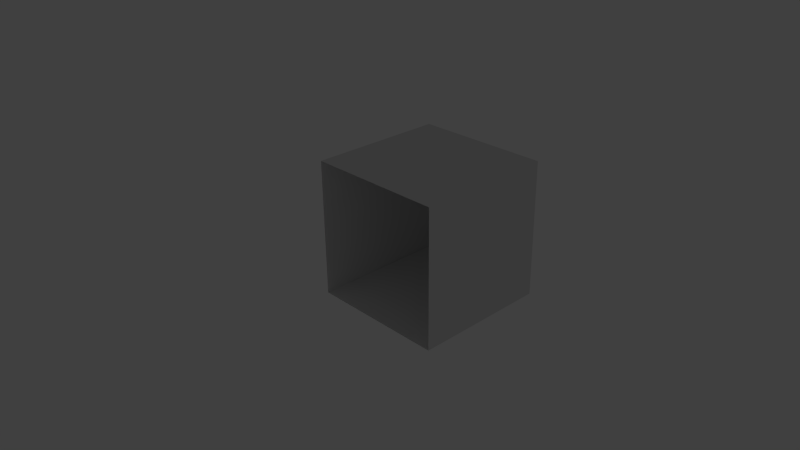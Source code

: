 # Source: interiorWall.blend  (saved by Blender 2.74.0; exported with 4.5.12 LTS)
import bpy
from mathutils import Matrix  # noqa: F401  (used for matrix-valued properties, if any)

bpy.ops.wm.read_factory_settings(use_empty=True)
scene = bpy.context.scene
scene.name = 'Scene'

# ---- collections
col_collection_1 = bpy.data.collections.new('Collection 1'); scene.collection.children.link(col_collection_1)
col_collection_1.hide_render = True
col_collection_1.hide_viewport = True
col_collection_6 = bpy.data.collections.new('Collection 6'); scene.collection.children.link(col_collection_6)
col_collection_7 = bpy.data.collections.new('Collection 7'); scene.collection.children.link(col_collection_7)
col_collection_7.hide_render = True
col_collection_7.hide_viewport = True
col_collection_8 = bpy.data.collections.new('Collection 8'); scene.collection.children.link(col_collection_8)
col_collection_8.hide_render = True
col_collection_8.hide_viewport = True
col_collection_9 = bpy.data.collections.new('Collection 9'); scene.collection.children.link(col_collection_9)
col_collection_9.hide_render = True
col_collection_9.hide_viewport = True
col_collection_10 = bpy.data.collections.new('Collection 10'); scene.collection.children.link(col_collection_10)
col_collection_10.hide_render = True
col_collection_10.hide_viewport = True
col_collection_15 = bpy.data.collections.new('Collection 15'); scene.collection.children.link(col_collection_15)
col_collection_15.hide_render = True
col_collection_15.hide_viewport = True
col_collection_16 = bpy.data.collections.new('Collection 16'); scene.collection.children.link(col_collection_16)
col_collection_16.hide_render = True
col_collection_16.hide_viewport = True
col_collection_17 = bpy.data.collections.new('Collection 17'); scene.collection.children.link(col_collection_17)
col_collection_17.hide_render = True
col_collection_17.hide_viewport = True

# ---- materials (node trees are filled in below, after node groups)
mat_material = bpy.data.materials.new('Material')
mat_material.alpha_threshold = 0.0
mat_material.use_transparent_shadow = False
mat_material.roughness = 0.5
mat_material.specular_intensity = 0.005

# ---- material node trees

# ---- world
world_world = bpy.data.worlds.new('World'); scene.world = world_world
world_world.color = (0.05088, 0.05088, 0.05088)
world_world.use_sun_shadow = False
world_world.sun_shadow_jitter_overblur = 0.0
world_world.cycles.sampling_method = 'MANUAL'
world_world.cycles.sample_map_resolution = 256

# ---- cameras
cam_camera = bpy.data.cameras.new('Camera')
cam_camera.clip_end = 100.0
cam_camera.lens = 35.0
cam_camera.sensor_width = 32.0
cam_camera.sensor_height = 18.0
cam_camera.ortho_scale = 7.314
cam_camera.dof.focus_distance = 0.0
cam_camera.dof.aperture_fstop = 128.0

# ---- lights
light_lamp = bpy.data.lights.new('Lamp', 'POINT')
light_lamp.transmission_factor = 0.0
light_lamp.cutoff_distance = 30.0
light_lamp.energy = 100.0
light_lamp.shadow_buffer_clip_start = 1.001
light_lamp.shadow_soft_size = 0.1
light_lamp.shadow_maximum_resolution = 0.006
light_lamp.use_absolute_resolution = True
light_lamp.cycles.use_multiple_importance_sampling = False

# ---- meshes
me_cube = bpy.data.meshes.new('Cube')
me_cube.from_pydata([(-1.0, -1.0, -1.0), (-1.0, -1.0, 1.0), (-1.0, 1.0, -1.0), (-1.0, 1.0, 1.0), (1.0, -1.0, -1.0), (1.0, -1.0, 1.0), (1.0, 1.0, -1.0), (1.0, 1.0, 1.0), (-0.4431, 1.0, 1.0), (-1.0, -0.5173, 1.0), (1.0, 0.4774, 1.0), (0.4416, -1.0, 1.0), (-1.0, -1.0, 1.0), (-1.0, 1.0, 1.0), (1.0, -1.0, 1.0), (1.0, 1.0, 1.0), (-0.716, -0.4061, 1.0), (-0.7292, 1.0, 1.0), (-0.7326, 0.4339, 1.0), (-1.0, -0.4156, 1.0), (1.0, 0.4101, 1.0), (0.728, -1.0, 1.0), (0.7026, 0.4199, 1.0), (0.7133, -0.4261, 1.0)], [], [(1, 9, 3, 2, 0), (3, 8, 7, 6, 2), (7, 10, 5, 4, 6), (5, 11, 1, 0, 4), (17, 13, 19, 16, 18), (15, 17, 18, 22, 20), (23, 16, 19, 12, 21), (22, 18, 16, 23), (23, 21, 14, 20, 22)])
_uv = me_cube.uv_layers.new(name='UVMap')
_uv.uv.foreach_set('vector', [1.5, 1.565, 1.379, 1.565, 1.0, 1.565, 1.0, 0.0004502, 1.5, 0.0004499, 1.0, 1.565, 0.8608, 1.565, 0.5001, 1.565, 0.5001, 0.0004505, 1.0, 0.0004502, 0.5001, 1.565, 0.3694, 1.565, 0.00015, 1.565, 0.00015, 0.0004507, 0.5001, 0.0004505, 2.0, 1.565, 1.86, 1.565, 1.5, 1.565, 1.5, 0.0004499, 2.0, 0.0004499, -0.03781, 1.015, -0.04266, 0.7785, 0.4348, 0.7788, 0.4399, 1.012, 0.1606, 1.017, 0.6933, 0.558, 1.212, 0.5537, 1.214, 0.7725, 0.8845, 0.7712, 0.6997, 0.7797, 0.6876, 0.7789, 0.4528, 0.7791, 0.2029, 0.7805, 0.2043, 0.5572, 0.6916, 0.5653, 0.3586, 0.5595, -0.08572, 0.5595, -0.0861, 0.2892, 0.3587, 0.2885, 0.9072, 0.7864, 0.69, 0.7757, 0.69, 0.5642, 1.217, 0.562, 1.215, 0.7856])
me_cube.materials.append(mat_material)
me_cube.use_remesh_preserve_volume = False
me_cube.use_remesh_preserve_attributes = False
me_cube.use_mirror_vertex_groups = False
me_cube.update()
me_cube_001 = bpy.data.meshes.new('Cube.001')
me_cube_001.from_pydata([(-1.0, 0.0, 1.0), (-1.0, 2.0, 1.0), (-1.0, 0.0, -1.0), (-1.0, 2.0, -1.0), (1.0, 0.0, 1.0), (1.0, 2.0, 1.0), (1.0, 0.0, -1.0), (1.0, 2.0, -1.0), (-0.4431, 2.0, -1.0), (-1.0, 2.0, 0.5173), (1.0, 2.0, -0.4774), (0.4416, 2.0, 1.0), (-1.0, 2.0, 1.0), (-1.0, 2.0, -1.0), (1.0, 2.0, 1.0), (1.0, 2.0, -1.0), (-0.716, 2.0, 0.4061), (-0.7292, 2.0, -1.0), (-0.7326, 2.0, -0.4339), (-1.0, 2.0, 0.4156), (1.0, 2.0, -0.4101), (0.728, 2.0, 1.0), (0.7026, 2.0, -0.4199), (0.7133, 2.0, 0.4261)], [], [(1, 9, 3, 2, 0), (3, 8, 7, 6, 2), (7, 10, 5, 4, 6), (5, 11, 1, 0, 4), (17, 13, 19, 16, 18), (15, 17, 18, 22, 20), (23, 16, 19, 12, 21), (22, 18, 16, 23), (23, 21, 14, 20, 22)])
_uv = me_cube_001.uv_layers.new(name='UVMap')
_uv.uv.foreach_set('vector', [1.5, 0.5598, 1.379, 0.5598, 1.0, 0.5598, 1.0, 0.0004502, 1.5, 0.0004499, 1.0, 0.5598, 0.8608, 0.5598, 0.5001, 0.5598, 0.5001, 0.0004505, 1.0, 0.0004502, 0.5001, 0.5598, 0.3694, 0.5598, 0.00015, 0.5598, 0.00015, 0.0004507, 0.5001, 0.0004505, 2.0, 0.5598, 1.86, 0.5598, 1.5, 0.5598, 1.5, 0.0004499, 2.0, 0.0004499, -0.03781, 1.015, -0.04266, 0.7785, 0.4348, 0.7788, 0.4399, 1.012, 0.1606, 1.017, 0.6933, 0.558, 1.212, 0.5537, 1.214, 0.7725, 0.8845, 0.7712, 0.6997, 0.7797, 0.6876, 0.7789, 0.4528, 0.7791, 0.2029, 0.7805, 0.2043, 0.5572, 0.6916, 0.5653, 0.3586, 0.5595, -0.08572, 0.5595, -0.0861, 0.2892, 0.3587, 0.2885, 0.9072, 0.7864, 0.69, 0.7757, 0.69, 0.5642, 1.217, 0.562, 1.215, 0.7856])
me_cube_001.materials.append(mat_material)
me_cube_001.use_remesh_preserve_volume = False
me_cube_001.use_remesh_preserve_attributes = False
me_cube_001.use_mirror_vertex_groups = False
me_cube_001.update()
me_cube_003 = bpy.data.meshes.new('Cube.003')
me_cube_003.from_pydata([(-1.0, 0.0, 1.0), (-1.0, 4.0, 1.0), (-1.0, 0.0, -1.0), (-1.0, 4.0, -1.0), (1.0, 0.0, 1.0), (1.0, 4.0, 1.0), (1.0, 0.0, -1.0), (1.0, 4.0, -1.0), (-0.4431, 4.0, -1.0), (-1.0, 4.0, 0.5173), (1.0, 4.0, -0.4774), (0.4416, 4.0, 1.0), (-1.0, 4.0, 1.0), (-1.0, 4.0, -1.0), (1.0, 4.0, 1.0), (1.0, 4.0, -1.0), (-0.716, 4.0, 0.4061), (-0.7292, 4.0, -1.0), (-0.7326, 4.0, -0.4339), (-1.0, 4.0, 0.4156), (1.0, 4.0, -0.4101), (0.728, 4.0, 1.0), (0.7026, 4.0, -0.4199), (0.7133, 4.0, 0.4261)], [], [(1, 9, 3, 2, 0), (3, 8, 7, 6, 2), (7, 10, 5, 4, 6), (5, 11, 1, 0, 4), (17, 13, 19, 16, 18), (15, 17, 18, 22, 20), (23, 16, 19, 12, 21), (22, 18, 16, 23), (23, 21, 14, 20, 22)])
_uv = me_cube_003.uv_layers.new(name='UVMap')
_uv.uv.foreach_set('vector', [1.5, 1.565, 1.379, 1.565, 1.0, 1.565, 1.0, 0.5602, 1.5, 0.5602, 1.0, 1.565, 0.8608, 1.565, 0.5001, 1.565, 0.5001, 0.5602, 1.0, 0.5602, 0.5001, 1.565, 0.3694, 1.565, 0.00015, 1.565, 0.00015, 0.5602, 0.5001, 0.5602, 2.0, 1.565, 1.86, 1.565, 1.5, 1.565, 1.5, 0.5602, 2.0, 0.5602, -0.03781, 1.015, -0.04266, 0.7785, 0.4348, 0.7788, 0.4399, 1.012, 0.1606, 1.017, 0.6933, 0.558, 1.212, 0.5537, 1.214, 0.7725, 0.8845, 0.7712, 0.6997, 0.7797, 0.6876, 0.7789, 0.4528, 0.7791, 0.2029, 0.7805, 0.2043, 0.5572, 0.6916, 0.5653, 0.3586, 0.5595, -0.08572, 0.5595, -0.0861, 0.2892, 0.3587, 0.2885, 0.9072, 0.7864, 0.69, 0.7757, 0.69, 0.5642, 1.217, 0.562, 1.215, 0.7856])
me_cube_003.materials.append(mat_material)
me_cube_003.use_remesh_preserve_volume = False
me_cube_003.use_remesh_preserve_attributes = False
me_cube_003.use_mirror_vertex_groups = False
me_cube_003.update()
me_cube_014 = bpy.data.meshes.new('Cube.014')
me_cube_014.from_pydata([(-1.0, 0.0, 1.0), (-1.0, 6.0, 1.0), (-1.0, 0.0, -1.0), (-1.0, 6.0, -1.0), (1.0, 0.0, 1.0), (1.0, 6.0, 1.0), (1.0, 0.0, -1.0), (1.0, 6.0, -1.0), (-0.4431, 6.0, -1.0), (-1.0, 6.0, 0.5173), (1.0, 6.0, -0.4774), (0.4416, 6.0, 1.0), (-1.0, 6.0, 1.0), (-1.0, 6.0, -1.0), (1.0, 6.0, 1.0), (1.0, 6.0, -1.0), (-0.716, 6.0, 0.4061), (-0.7292, 6.0, -1.0), (-0.7326, 6.0, -0.4339), (-1.0, 6.0, 0.4156), (1.0, 6.0, -0.4101), (0.728, 6.0, 1.0), (0.7026, 6.0, -0.4199), (0.7133, 6.0, 0.4261)], [], [(1, 9, 3, 2, 0), (3, 8, 7, 6, 2), (7, 10, 5, 4, 6), (5, 11, 1, 0, 4), (17, 13, 19, 16, 18), (15, 17, 18, 22, 20), (23, 16, 19, 12, 21), (22, 18, 16, 23), (23, 21, 14, 20, 22)])
_uv = me_cube_014.uv_layers.new(name='UVMap')
_uv.uv.foreach_set('vector', [1.5, 1.565, 1.379, 1.565, 1.0, 1.565, 1.0, 0.0004502, 1.5, 0.0004499, 1.0, 1.565, 0.8608, 1.565, 0.5001, 1.565, 0.5001, 0.0004505, 1.0, 0.0004502, 0.5001, 1.565, 0.3694, 1.565, 0.00015, 1.565, 0.00015, 0.0004507, 0.5001, 0.0004505, 2.0, 1.565, 1.86, 1.565, 1.5, 1.565, 1.5, 0.0004499, 2.0, 0.0004499, -0.03781, 1.015, -0.04266, 0.7785, 0.4348, 0.7788, 0.4399, 1.012, 0.1606, 1.017, 0.6933, 0.558, 1.212, 0.5537, 1.214, 0.7725, 0.8845, 0.7712, 0.6997, 0.7797, 0.6876, 0.7789, 0.4528, 0.7791, 0.2029, 0.7805, 0.2043, 0.5572, 0.6916, 0.5653, 0.3586, 0.5595, -0.08572, 0.5595, -0.0861, 0.2892, 0.3587, 0.2885, 0.9072, 0.7864, 0.69, 0.7757, 0.69, 0.5642, 1.217, 0.562, 1.215, 0.7856])
me_cube_014.materials.append(mat_material)
me_cube_014.use_remesh_preserve_volume = False
me_cube_014.use_remesh_preserve_attributes = False
me_cube_014.use_mirror_vertex_groups = False
me_cube_014.update()
me_cube_004 = bpy.data.meshes.new('Cube.004')
me_cube_004.from_pydata([(-1.0, 0.0, 1.0), (-1.0, 8.0, 1.0), (-1.0, 0.0, -1.0), (-1.0, 8.0, -1.0), (1.0, 0.0, 1.0), (1.0, 8.0, 1.0), (1.0, 0.0, -1.0), (1.0, 8.0, -1.0), (-0.4431, 8.0, -1.0), (-1.0, 8.0, 0.5173), (1.0, 8.0, -0.4774), (0.4416, 8.0, 1.0), (-1.0, 8.0, 1.0), (-1.0, 8.0, -1.0), (1.0, 8.0, 1.0), (1.0, 8.0, -1.0), (-0.716, 8.0, 0.4061), (-0.7292, 8.0, -1.0), (-0.7326, 8.0, -0.4339), (-1.0, 8.0, 0.4156), (1.0, 8.0, -0.4101), (0.728, 8.0, 1.0), (0.7026, 8.0, -0.4199), (0.7133, 8.0, 0.4261)], [], [(1, 9, 3, 2, 0), (3, 8, 7, 6, 2), (7, 10, 5, 4, 6), (5, 11, 1, 0, 4), (17, 13, 19, 16, 18), (15, 17, 18, 22, 20), (23, 16, 19, 12, 21), (22, 18, 16, 23), (23, 21, 14, 20, 22)])
_uv = me_cube_004.uv_layers.new(name='UVMap')
_uv.uv.foreach_set('vector', [1.5, 1.565, 1.379, 1.565, 1.0, 1.565, 1.0, -0.4398, 1.5, -0.4398, 1.0, 1.565, 0.8608, 1.565, 0.5001, 1.565, 0.5001, -0.4398, 1.0, -0.4398, 0.5001, 1.565, 0.3694, 1.565, 0.00015, 1.565, 0.00015, -0.4398, 0.5001, -0.4398, 2.0, 1.565, 1.86, 1.565, 1.5, 1.565, 1.5, -0.4398, 2.0, -0.4398, -0.03781, 1.015, -0.04266, 0.7785, 0.4348, 0.7788, 0.4399, 1.012, 0.1606, 1.017, 0.6933, 0.558, 1.212, 0.5537, 1.214, 0.7725, 0.8845, 0.7712, 0.6997, 0.7797, 0.6876, 0.7789, 0.4528, 0.7791, 0.2029, 0.7805, 0.2043, 0.5572, 0.6916, 0.5653, 0.3586, 0.5595, -0.08572, 0.5595, -0.0861, 0.2892, 0.3587, 0.2885, 0.9072, 0.7864, 0.69, 0.7757, 0.69, 0.5642, 1.217, 0.562, 1.215, 0.7856])
me_cube_004.materials.append(mat_material)
me_cube_004.use_remesh_preserve_volume = False
me_cube_004.use_remesh_preserve_attributes = False
me_cube_004.use_mirror_vertex_groups = False
me_cube_004.update()
me_cube_015 = bpy.data.meshes.new('Cube.015')
me_cube_015.from_pydata([(-1.0, 0.0, 1.0), (-1.0, 10.0, 1.0), (-1.0, 0.0, -1.0), (-1.0, 10.0, -1.0), (1.0, 0.0, 1.0), (1.0, 10.0, 1.0), (1.0, 0.0, -1.0), (1.0, 10.0, -1.0), (-0.4431, 10.0, -1.0), (-1.0, 10.0, 0.5173), (1.0, 10.0, -0.4774), (0.4416, 10.0, 1.0), (-1.0, 10.0, 1.0), (-1.0, 10.0, -1.0), (1.0, 10.0, 1.0), (1.0, 10.0, -1.0), (-0.716, 10.0, 0.4061), (-0.7292, 10.0, -1.0), (-0.7326, 10.0, -0.4339), (-1.0, 10.0, 0.4156), (1.0, 10.0, -0.4101), (0.728, 10.0, 1.0), (0.7026, 10.0, -0.4199), (0.7133, 10.0, 0.4261)], [], [(1, 9, 3, 2, 0), (3, 8, 7, 6, 2), (7, 10, 5, 4, 6), (5, 11, 1, 0, 4), (17, 13, 19, 16, 18), (15, 17, 18, 22, 20), (23, 16, 19, 12, 21), (22, 18, 16, 23), (23, 21, 14, 20, 22)])
_uv = me_cube_015.uv_layers.new(name='UVMap')
_uv.uv.foreach_set('vector', [1.511, 2.565, 1.39, 2.565, 1.011, 2.565, 1.0, 0.0004502, 1.5, 0.0004499, 1.011, 2.565, 0.8717, 2.565, 0.5109, 2.565, 0.5001, 0.0004505, 1.0, 0.0004502, 0.5109, 2.565, 0.3803, 2.565, 0.01102, 2.565, 0.00015, 0.0004507, 0.5001, 0.0004505, 2.011, 2.565, 1.871, 2.565, 1.511, 2.565, 1.5, 0.0004499, 2.0, 0.0004499, -0.03781, 1.015, -0.04266, 0.7785, 0.4348, 0.7788, 0.4399, 1.012, 0.1606, 1.017, 0.6933, 0.558, 1.212, 0.5537, 1.214, 0.7725, 0.8845, 0.7712, 0.6997, 0.7797, 0.6876, 0.7789, 0.4528, 0.7791, 0.2029, 0.7805, 0.2043, 0.5572, 0.6916, 0.5653, 0.3586, 0.5595, -0.08572, 0.5595, -0.0861, 0.2892, 0.3587, 0.2885, 0.9072, 0.7864, 0.69, 0.7757, 0.69, 0.5642, 1.217, 0.562, 1.215, 0.7856])
me_cube_015.materials.append(mat_material)
me_cube_015.use_remesh_preserve_volume = False
me_cube_015.use_remesh_preserve_attributes = False
me_cube_015.use_mirror_vertex_groups = False
me_cube_015.update()
me_cube_008 = bpy.data.meshes.new('Cube.008')
me_cube_008.from_pydata([(-3.0, 0.0, 3.0), (-3.0, 0.0, 1.0), (-3.0, 6.0, 2.443), (-1.483, 6.0, 3.0), (-3.0, 6.0, 3.0), (-1.594, 6.0, 2.716), (-3.0, 6.0, 2.729), (-2.434, 6.0, 2.733), (-1.584, 6.0, 3.0), (-2.41, 6.0, 1.0), (-1.0, 6.0, 1.272), (-2.42, 6.0, 1.297), (-1.574, 6.0, 1.287), (-3.0, 0.0, -1.0), (-3.0, 0.0, -3.0), (-3.0, 6.0, -1.557), (-2.477, 6.0, -3.0), (-3.0, 6.0, -3.0), (-1.594, 6.0, -1.284), (-3.0, 6.0, -1.271), (-2.434, 6.0, -1.267), (-1.584, 6.0, -1.0), (-2.41, 6.0, -3.0), (-1.0, 6.0, -2.728), (-2.42, 6.0, -2.703), (-1.574, 6.0, -2.713), (3.0, 0.0, -1.0), (3.0, 0.0, -3.0), (3.0, 6.0, -3.0), (1.0, 0.0, -3.0), (1.523, 6.0, -3.0), (3.0, 6.0, -2.442), (1.0, 6.0, -1.0), (2.406, 6.0, -1.284), (1.0, 6.0, -1.271), (1.566, 6.0, -1.267), (2.416, 6.0, -1.0), (1.59, 6.0, -3.0), (3.0, 6.0, -2.728), (1.58, 6.0, -2.703), (2.426, 6.0, -2.713), (3.0, 0.0, 3.0), (3.0, 6.0, 3.0), (1.0, 0.0, 3.0), (2.517, 6.0, 3.0), (3.0, 6.0, 1.558), (2.406, 6.0, 2.716), (1.0, 6.0, 2.729), (1.566, 6.0, 2.733), (2.416, 6.0, 3.0), (1.59, 6.0, 1.0), (3.0, 6.0, 1.272), (1.58, 6.0, 1.297), (2.426, 6.0, 1.287), (-1.0, 0.0, -3.0), (-0.4431, 6.0, -3.0), (-1.0, 6.0, -1.0), (-1.0, 6.0, -3.0), (1.0, 6.0, -3.0), (-0.716, 6.0, -1.594), (-0.7292, 6.0, -3.0), (-0.7326, 6.0, -2.434), (-1.0, 6.0, -1.584), (1.0, 6.0, -2.41), (0.728, 6.0, -1.0), (0.7026, 6.0, -2.42), (0.7133, 6.0, -1.574), (-1.0, 0.0, 3.0), (0.4416, 6.0, 3.0), (-1.0, 6.0, 3.0), (1.0, 6.0, 3.0), (-0.716, 6.0, 2.406), (-0.7292, 6.0, 1.0), (-0.7326, 6.0, 1.566), (-1.0, 6.0, 2.416), (1.0, 6.0, 1.59), (0.728, 6.0, 3.0), (0.7026, 6.0, 1.58), (0.7133, 6.0, 2.426), (-3.0, 6.0, 1.0), (-3.0, 6.0, -1.0), (-1.0, 6.0, 1.0), (-3.0, 6.0, 0.5173), (-2.716, 6.0, 0.4061), (-2.729, 6.0, -1.0), (-2.733, 6.0, -0.4339), (-3.0, 6.0, 0.4156), (-1.0, 6.0, -0.4101), (-1.272, 6.0, 1.0), (-1.297, 6.0, -0.4199), (-1.287, 6.0, 0.4261), (3.0, 0.0, 1.0), (3.0, 6.0, 1.0), (3.0, 6.0, -0.4774), (3.0, 6.0, -1.0), (1.284, 6.0, 0.4061), (1.271, 6.0, -1.0), (1.267, 6.0, -0.4339), (1.0, 6.0, 0.4156), (3.0, 6.0, -0.4101), (2.728, 6.0, 1.0), (2.703, 6.0, -0.4199), (2.713, 6.0, 0.4261), (1.0, 6.0, 1.0), (0.4061, 6.0, 0.716), (-1.0, 6.0, 0.7292), (-0.4339, 6.0, 0.7326), (0.4156, 6.0, 1.0), (-0.4101, 6.0, -1.0), (1.0, 6.0, -0.728), (-0.4199, 6.0, -0.7026), (0.4261, 6.0, -0.7133)], [], [(6, 4, 8, 5, 7), (11, 7, 5, 12), (17, 19, 20, 24, 22), (24, 20, 18, 25), (34, 32, 36, 33, 35), (39, 35, 33, 40), (52, 48, 46, 53), (60, 57, 62, 59, 61), (58, 60, 61, 65, 63), (66, 59, 62, 56, 64), (65, 61, 59, 66), (78, 71, 74, 69, 76), (77, 73, 71, 78), (78, 76, 70, 75, 77), (89, 85, 83, 90), (94, 96, 97, 101, 99), (101, 97, 95, 102), (110, 106, 104, 111), (69, 3, 4, 0, 67), (4, 2, 79, 1, 0), (79, 6, 7, 11, 9), (12, 5, 8, 69, 10), (12, 10, 81, 9, 11), (80, 15, 17, 14, 13), (17, 16, 57, 54, 14), (19, 80, 21, 18, 20), (25, 18, 21, 56, 23), (25, 23, 57, 22, 24), (58, 30, 28, 27, 29), (28, 31, 94, 26, 27), (58, 34, 35, 39, 37), (40, 33, 36, 94, 38), (40, 38, 28, 37, 39), (42, 44, 70, 43, 41), (92, 45, 42, 41, 91), (47, 70, 49, 46, 48), (103, 47, 48, 52, 50), (53, 46, 49, 42, 51), (53, 51, 92, 50, 52), (57, 55, 58, 29, 54), (66, 64, 32, 63, 65), (70, 68, 69, 67, 43), (72, 81, 74, 71, 73), (103, 72, 73, 77, 75), (79, 82, 80, 13, 1), (84, 80, 86, 83, 85), (56, 84, 85, 89, 87), (90, 83, 86, 79, 88), (90, 88, 81, 87, 89), (94, 93, 92, 91, 26), (96, 32, 98, 95, 97), (102, 95, 98, 103, 100), (102, 100, 92, 99, 101), (105, 81, 107, 104, 106), (56, 105, 106, 110, 108), (111, 104, 107, 103, 109), (111, 109, 32, 108, 110)])
_uv = me_cube_008.uv_layers.new(name='UVMap')
_uv.uv.foreach_set('vector', [-0.03781, 1.015, -0.04266, 0.7785, 0.4348, 0.7788, 0.4399, 1.012, 0.1606, 1.017, 0.3586, 0.5595, -0.08572, 0.5595, -0.0861, 0.2892, 0.3587, 0.2885, 0.6933, 0.558, 1.212, 0.5537, 1.214, 0.7725, 0.8845, 0.7712, 0.6997, 0.7797, 0.3586, 0.5595, -0.08572, 0.5595, -0.0861, 0.2892, 0.3587, 0.2885, -0.03781, 1.015, -0.04266, 0.7785, 0.4348, 0.7788, 0.4399, 1.012, 0.1606, 1.017, 0.3586, 0.5595, -0.08572, 0.5595, -0.0861, 0.2892, 0.3587, 0.2885, 0.3586, 0.5595, -0.08572, 0.5595, -0.0861, 0.2892, 0.3587, 0.2885, -0.03781, 1.015, -0.04266, 0.7785, 0.4348, 0.7788, 0.4399, 1.012, 0.1606, 1.017, 0.6933, 0.558, 1.212, 0.5537, 1.214, 0.7725, 0.8845, 0.7712, 0.6997, 0.7797, 0.6876, 0.7789, 0.4528, 0.7791, 0.2029, 0.7805, 0.2043, 0.5572, 0.6916, 0.5653, 0.3586, 0.5595, -0.08572, 0.5595, -0.0861, 0.2892, 0.3587, 0.2885, 0.6876, 0.7789, 0.4528, 0.7791, 0.2029, 0.7805, 0.2043, 0.5572, 0.6916, 0.5653, 0.3586, 0.5595, -0.08572, 0.5595, -0.0861, 0.2892, 0.3587, 0.2885, 0.9072, 0.7864, 0.69, 0.7757, 0.69, 0.5642, 1.217, 0.562, 1.215, 0.7856, 0.3586, 0.5595, -0.08572, 0.5595, -0.0861, 0.2892, 0.3587, 0.2885, 0.6933, 0.558, 1.212, 0.5537, 1.214, 0.7725, 0.8845, 0.7712, 0.6997, 0.7797, 0.3586, 0.5595, -0.08572, 0.5595, -0.0861, 0.2892, 0.3587, 0.2885, 0.3586, 0.5595, -0.08572, 0.5595, -0.0861, 0.2892, 0.3587, 0.2885, 1.5, 1.565, 1.379, 1.565, 1.0, 1.565, 1.0, 0.0004502, 1.5, 0.0004499, 1.0, 1.565, 0.8608, 1.565, 0.5001, 1.565, 0.5001, 0.0004505, 1.0, 0.0004502, 0.6933, 0.558, 1.212, 0.5537, 1.214, 0.7725, 0.8845, 0.7712, 0.6997, 0.7797, 0.6876, 0.7789, 0.4528, 0.7791, 0.2029, 0.7805, 0.2043, 0.5572, 0.6916, 0.5653, 0.9072, 0.7864, 0.69, 0.7757, 0.69, 0.5642, 1.217, 0.562, 1.215, 0.7856, 1.0, 1.565, 0.8608, 1.565, 0.5001, 1.565, 0.5001, 0.0004505, 1.0, 0.0004502, 0.5001, 1.565, 0.3694, 1.565, 0.00015, 1.565, 0.00015, 0.0004507, 0.5001, 0.0004505, -0.03781, 1.015, -0.04266, 0.7785, 0.4348, 0.7788, 0.4399, 1.012, 0.1606, 1.017, 0.6876, 0.7789, 0.4528, 0.7791, 0.2029, 0.7805, 0.2043, 0.5572, 0.6916, 0.5653, 0.9072, 0.7864, 0.69, 0.7757, 0.69, 0.5642, 1.217, 0.562, 1.215, 0.7856, 0.5001, 1.565, 0.3694, 1.565, 0.00015, 1.565, 0.00015, 0.0004507, 0.5001, 0.0004505, 2.0, 1.565, 1.86, 1.565, 1.5, 1.565, 1.5, 0.0004499, 2.0, 0.0004499, 0.6933, 0.558, 1.212, 0.5537, 1.214, 0.7725, 0.8845, 0.7712, 0.6997, 0.7797, 0.6876, 0.7789, 0.4528, 0.7791, 0.2029, 0.7805, 0.2043, 0.5572, 0.6916, 0.5653, 0.9072, 0.7864, 0.69, 0.7757, 0.69, 0.5642, 1.217, 0.562, 1.215, 0.7856, 1.5, 1.565, 1.379, 1.565, 1.0, 1.565, 1.0, 0.0004502, 1.5, 0.0004499, 2.0, 1.565, 1.86, 1.565, 1.5, 1.565, 1.5, 0.0004499, 2.0, 0.0004499, -0.03781, 1.015, -0.04266, 0.7785, 0.4348, 0.7788, 0.4399, 1.012, 0.1606, 1.017, 0.6933, 0.558, 1.212, 0.5537, 1.214, 0.7725, 0.8845, 0.7712, 0.6997, 0.7797, 0.6876, 0.7789, 0.4528, 0.7791, 0.2029, 0.7805, 0.2043, 0.5572, 0.6916, 0.5653, 0.9072, 0.7864, 0.69, 0.7757, 0.69, 0.5642, 1.217, 0.562, 1.215, 0.7856, 1.0, 1.565, 0.8608, 1.565, 0.5001, 1.565, 0.5001, 0.0004505, 1.0, 0.0004502, 0.9072, 0.7864, 0.69, 0.7757, 0.69, 0.5642, 1.217, 0.562, 1.215, 0.7856, 2.0, 1.565, 1.86, 1.565, 1.5, 1.565, 1.5, 0.0004499, 2.0, 0.0004499, -0.03781, 1.015, -0.04266, 0.7785, 0.4348, 0.7788, 0.4399, 1.012, 0.1606, 1.017, 0.6933, 0.558, 1.212, 0.5537, 1.214, 0.7725, 0.8845, 0.7712, 0.6997, 0.7797, 1.5, 1.565, 1.379, 1.565, 1.0, 1.565, 1.0, 0.0004502, 1.5, 0.0004499, -0.03781, 1.015, -0.04266, 0.7785, 0.4348, 0.7788, 0.4399, 1.012, 0.1606, 1.017, 0.6933, 0.558, 1.212, 0.5537, 1.214, 0.7725, 0.8845, 0.7712, 0.6997, 0.7797, 0.6876, 0.7789, 0.4528, 0.7791, 0.2029, 0.7805, 0.2043, 0.5572, 0.6916, 0.5653, 0.9072, 0.7864, 0.69, 0.7757, 0.69, 0.5642, 1.217, 0.562, 1.215, 0.7856, 0.5001, 1.565, 0.3694, 1.565, 0.00015, 1.565, 0.00015, 0.0004507, 0.5001, 0.0004505, -0.03781, 1.015, -0.04266, 0.7785, 0.4348, 0.7788, 0.4399, 1.012, 0.1606, 1.017, 0.6876, 0.7789, 0.4528, 0.7791, 0.2029, 0.7805, 0.2043, 0.5572, 0.6916, 0.5653, 0.9072, 0.7864, 0.69, 0.7757, 0.69, 0.5642, 1.217, 0.562, 1.215, 0.7856, -0.03781, 1.015, -0.04266, 0.7785, 0.4348, 0.7788, 0.4399, 1.012, 0.1606, 1.017, 0.6933, 0.558, 1.212, 0.5537, 1.214, 0.7725, 0.8845, 0.7712, 0.6997, 0.7797, 0.6876, 0.7789, 0.4528, 0.7791, 0.2029, 0.7805, 0.2043, 0.5572, 0.6916, 0.5653, 0.9072, 0.7864, 0.69, 0.7757, 0.69, 0.5642, 1.217, 0.562, 1.215, 0.7856])
me_cube_008.materials.append(mat_material)
me_cube_008.use_remesh_preserve_volume = False
me_cube_008.use_remesh_preserve_attributes = False
me_cube_008.use_mirror_vertex_groups = False
me_cube_008.update()
me_cube_016 = bpy.data.meshes.new('Cube.016')
me_cube_016.from_pydata([(-1.0, 0.0, 1.0), (-1.0, 12.0, 1.0), (-1.0, 0.0, -1.0), (-1.0, 12.0, -1.0), (1.0, 0.0, 1.0), (1.0, 12.0, 1.0), (1.0, 0.0, -1.0), (1.0, 12.0, -1.0), (-0.4431, 12.0, -1.0), (-1.0, 12.0, 0.5173), (1.0, 12.0, -0.4774), (0.4416, 12.0, 1.0), (-1.0, 12.0, 1.0), (-1.0, 12.0, -1.0), (1.0, 12.0, 1.0), (1.0, 12.0, -1.0), (-0.716, 12.0, 0.4061), (-0.7292, 12.0, -1.0), (-0.7326, 12.0, -0.4339), (-1.0, 12.0, 0.4156), (1.0, 12.0, -0.4101), (0.728, 12.0, 1.0), (0.7026, 12.0, -0.4199), (0.7133, 12.0, 0.4261)], [], [(1, 9, 3, 2, 0), (3, 8, 7, 6, 2), (7, 10, 5, 4, 6), (5, 11, 1, 0, 4), (17, 13, 19, 16, 18), (15, 17, 18, 22, 20), (23, 16, 19, 12, 21), (22, 18, 16, 23), (23, 21, 14, 20, 22)])
_uv = me_cube_016.uv_layers.new(name='UVMap')
_uv.uv.foreach_set('vector', [1.507, 1.565, 1.386, 1.565, 1.007, 1.565, 1.0, -1.444, 1.5, -1.444, 1.007, 1.565, 0.8676, 1.565, 0.5069, 1.565, 0.5001, -1.444, 1.0, -1.444, 0.5069, 1.565, 0.3763, 1.565, 0.006997, 1.565, 0.00015, -1.444, 0.5001, -1.444, 2.007, 1.565, 1.867, 1.565, 1.507, 1.565, 1.5, -1.444, 2.0, -1.444, -0.03781, 1.015, -0.04266, 0.7785, 0.4348, 0.7788, 0.4399, 1.012, 0.1606, 1.017, 0.6933, 0.558, 1.212, 0.5537, 1.214, 0.7725, 0.8845, 0.7712, 0.6997, 0.7797, 0.6876, 0.7789, 0.4528, 0.7791, 0.2029, 0.7805, 0.2043, 0.5572, 0.6916, 0.5653, 0.3586, 0.5595, -0.08572, 0.5595, -0.0861, 0.2892, 0.3587, 0.2885, 0.9072, 0.7864, 0.69, 0.7757, 0.69, 0.5642, 1.217, 0.562, 1.215, 0.7856])
me_cube_016.materials.append(mat_material)
me_cube_016.use_remesh_preserve_volume = False
me_cube_016.use_remesh_preserve_attributes = False
me_cube_016.use_mirror_vertex_groups = False
me_cube_016.update()
me_cube_017 = bpy.data.meshes.new('Cube.017')
me_cube_017.from_pydata([(-1.0, 0.0, 1.0), (-1.0, 14.0, 1.0), (-1.0, 0.0, -1.0), (-1.0, 14.0, -1.0), (1.0, 0.0, 1.0), (1.0, 14.0, 1.0), (1.0, 0.0, -1.0), (1.0, 14.0, -1.0), (-0.4431, 14.0, -1.0), (-1.0, 14.0, 0.5173), (1.0, 14.0, -0.4774), (0.4416, 14.0, 1.0), (-1.0, 14.0, 1.0), (-1.0, 14.0, -1.0), (1.0, 14.0, 1.0), (1.0, 14.0, -1.0), (-0.716, 14.0, 0.4061), (-0.7292, 14.0, -1.0), (-0.7326, 14.0, -0.4339), (-1.0, 14.0, 0.4156), (1.0, 14.0, -0.4101), (0.728, 14.0, 1.0), (0.7026, 14.0, -0.4199), (0.7133, 14.0, 0.4261)], [], [(1, 9, 3, 2, 0), (3, 8, 7, 6, 2), (7, 10, 5, 4, 6), (5, 11, 1, 0, 4), (17, 13, 19, 16, 18), (15, 17, 18, 22, 20), (23, 16, 19, 12, 21), (22, 18, 16, 23), (23, 21, 14, 20, 22)])
_uv = me_cube_017.uv_layers.new(name='UVMap')
_uv.uv.foreach_set('vector', [1.507, 3.565, 1.386, 3.565, 1.007, 3.565, 1.0, 0.0004502, 1.5, 0.0004499, 1.007, 3.565, 0.8676, 3.565, 0.5069, 3.565, 0.5001, 0.0004505, 1.0, 0.0004502, 0.5069, 3.565, 0.3763, 3.565, 0.006997, 3.565, 0.00015, 0.0004507, 0.5001, 0.0004505, 2.007, 3.565, 1.867, 3.565, 1.507, 3.565, 1.5, 0.0004499, 2.0, 0.0004499, -0.03781, 1.015, -0.04266, 0.7785, 0.4348, 0.7788, 0.4399, 1.012, 0.1606, 1.017, 0.6933, 0.558, 1.212, 0.5537, 1.214, 0.7725, 0.8845, 0.7712, 0.6997, 0.7797, 0.6876, 0.7789, 0.4528, 0.7791, 0.2029, 0.7805, 0.2043, 0.5572, 0.6916, 0.5653, 0.3586, 0.5595, -0.08572, 0.5595, -0.0861, 0.2892, 0.3587, 0.2885, 0.9072, 0.7864, 0.69, 0.7757, 0.69, 0.5642, 1.217, 0.562, 1.215, 0.7856])
me_cube_017.materials.append(mat_material)
me_cube_017.use_remesh_preserve_volume = False
me_cube_017.use_remesh_preserve_attributes = False
me_cube_017.use_mirror_vertex_groups = False
me_cube_017.update()

# ---- objects
ob_cube = bpy.data.objects.new('Cube', me_cube)
ob_lamp = bpy.data.objects.new('Lamp', light_lamp)
ob_camera = bpy.data.objects.new('Camera', cam_camera)
ob_cube_002 = bpy.data.objects.new('Cube.002', me_cube_001)
ob_cube_003 = bpy.data.objects.new('Cube.003', me_cube_003)
ob_cube_004 = bpy.data.objects.new('Cube.004', me_cube_014)
ob_cube_001 = bpy.data.objects.new('Cube.001', me_cube_004)
ob_cube_005 = bpy.data.objects.new('Cube.005', me_cube_015)
ob_cube_007 = bpy.data.objects.new('Cube.007', me_cube_008)
ob_cube_006 = bpy.data.objects.new('Cube.006', me_cube_016)
ob_cube_008 = bpy.data.objects.new('Cube.008', me_cube_017)

# ---- transforms, parenting, visibility, modifiers, constraints
ob_cube.location = (0.0, 0.0, 3.0)
ob_cube.scale = (1.0, 1.0, 3.0)
ob_cube.lineart.crease_threshold = 0.0
ob_lamp.location = (3.602, 3.33, 7.696)
ob_lamp.rotation_euler = (0.6503, 0.05522, 1.866)
ob_lamp.lock_rotations_4d = False
ob_lamp.empty_display_type = 'ARROWS'
ob_lamp.color = (0.0, 0.0, 0.0, 0.0)
ob_lamp.lineart.crease_threshold = 0.0
ob_camera.location = (7.481, -6.508, 5.344)
ob_camera.rotation_euler = (1.109, 0.01082, 0.8149)
ob_camera.lock_rotations_4d = False
ob_camera.empty_display_type = 'ARROWS'
ob_camera.color = (0.0, 0.0, 0.0, 0.0)
ob_camera.display_type = 'WIRE'
ob_camera.lineart.crease_threshold = 0.0
ob_cube_002.location = (0.0, 0.0, 0.0)
ob_cube_002.lineart.crease_threshold = 0.0
ob_cube_003.location = (0.0, 0.0, 0.0)
ob_cube_003.lineart.crease_threshold = 0.0
ob_cube_004.location = (0.0, 0.0, 0.0)
ob_cube_004.lineart.crease_threshold = 0.0
ob_cube_001.location = (0.0, 0.0, 0.0)
ob_cube_001.lineart.crease_threshold = 0.0
ob_cube_005.location = (0.0, 0.0, 0.0)
ob_cube_005.lineart.crease_threshold = 0.0
ob_cube_007.location = (0.0, 0.0, 0.0)
ob_cube_007.lineart.crease_threshold = 0.0
ob_cube_006.location = (0.0, 0.0, 0.0)
ob_cube_006.lineart.crease_threshold = 0.0
ob_cube_008.location = (0.0, 0.0, 0.0)
ob_cube_008.lineart.crease_threshold = 0.0

# ---- collection membership
col_collection_1.objects.link(ob_cube)
col_collection_1.objects.link(ob_lamp)
col_collection_1.objects.link(ob_camera)
col_collection_6.objects.link(ob_cube_002)
col_collection_7.objects.link(ob_cube_003)
col_collection_8.objects.link(ob_cube_004)
col_collection_9.objects.link(ob_cube_001)
col_collection_10.objects.link(ob_cube_005)
col_collection_15.objects.link(ob_cube_007)
col_collection_16.objects.link(ob_cube_006)
col_collection_17.objects.link(ob_cube_008)

# ---- scene / render settings (as saved in the file)
scene.camera = ob_camera
scene.frame_start = 1; scene.frame_end = 250; scene.frame_set(122)
scene.render.engine = 'BLENDER_EEVEE_NEXT'
scene.render.resolution_percentage = 50
scene.render.dither_intensity = 0.0
scene.cycles.use_denoising = False
scene.cycles.samples = 10
scene.cycles.sampling_pattern = 'TABULATED_SOBOL'
scene.cycles.light_sampling_threshold = 0.0
scene.cycles.use_adaptive_sampling = False
scene.cycles.use_light_tree = False
scene.cycles.blur_glossy = 0.0
scene.cycles.pixel_filter_type = 'GAUSSIAN'
scene.cycles.sample_clamp_indirect = 0.0
scene.view_settings.view_transform = 'Standard'
bpy.context.view_layer.update()
